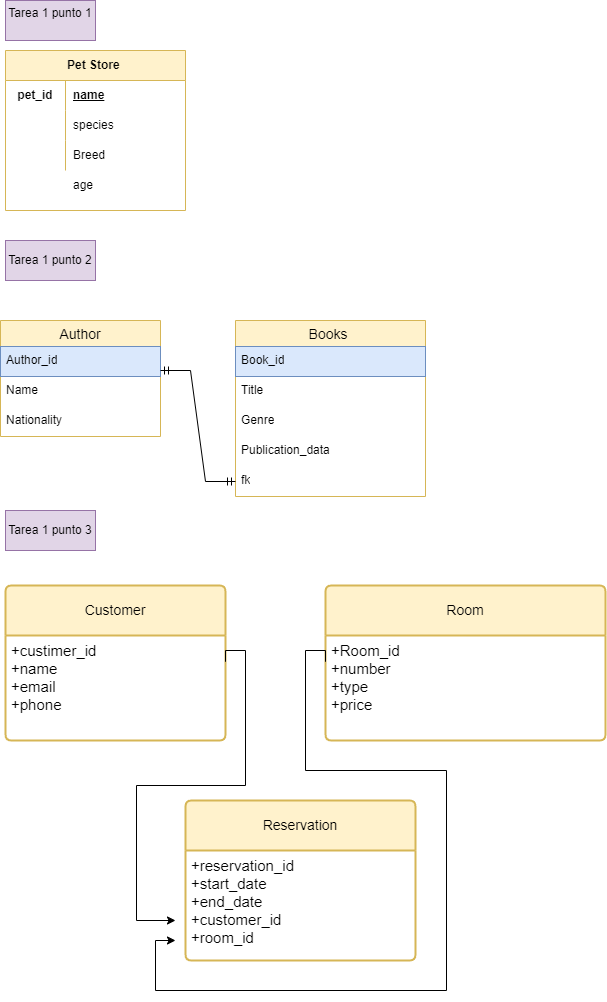

The diagram above was exported from draw.io. Its source (the exported page's mxGraphModel, read from the mxfile embedded in the PNG):
<mxGraphModel dx="1134" dy="730" grid="1" gridSize="10" guides="1" tooltips="1" connect="1" arrows="1" fold="1" page="1" pageScale="1" pageWidth="827" pageHeight="1169" math="0" shadow="0">
  <root>
    <mxCell id="0" />
    <mxCell id="1" parent="0" />
    <mxCell id="3vcIq59DW_kn0ju8U5wJ-2" value="Pet Store&amp;nbsp;" style="shape=table;startSize=30;container=1;collapsible=1;childLayout=tableLayout;fixedRows=1;rowLines=0;fontStyle=1;align=center;resizeLast=1;html=1;whiteSpace=wrap;rotation=0;fillColor=#fff2cc;strokeColor=#d6b656;" parent="1" vertex="1">
      <mxGeometry x="30" y="50" width="180" height="160" as="geometry" />
    </mxCell>
    <mxCell id="3vcIq59DW_kn0ju8U5wJ-3" value="" style="shape=tableRow;horizontal=0;startSize=0;swimlaneHead=0;swimlaneBody=0;fillColor=none;collapsible=0;dropTarget=0;points=[[0,0.5],[1,0.5]];portConstraint=eastwest;top=0;left=0;right=0;bottom=0;html=1;" parent="3vcIq59DW_kn0ju8U5wJ-2" vertex="1">
      <mxGeometry y="30" width="180" height="30" as="geometry" />
    </mxCell>
    <mxCell id="3vcIq59DW_kn0ju8U5wJ-4" value="pet_id" style="shape=partialRectangle;connectable=0;fillColor=none;top=0;left=0;bottom=0;right=0;fontStyle=1;overflow=hidden;html=1;whiteSpace=wrap;" parent="3vcIq59DW_kn0ju8U5wJ-3" vertex="1">
      <mxGeometry width="60" height="30" as="geometry">
        <mxRectangle width="60" height="30" as="alternateBounds" />
      </mxGeometry>
    </mxCell>
    <mxCell id="3vcIq59DW_kn0ju8U5wJ-5" value="name&lt;span style=&quot;white-space: pre;&quot;&gt;&#09;&lt;/span&gt;" style="shape=partialRectangle;connectable=0;fillColor=none;top=0;left=0;bottom=0;right=0;align=left;spacingLeft=6;fontStyle=5;overflow=hidden;html=1;whiteSpace=wrap;" parent="3vcIq59DW_kn0ju8U5wJ-3" vertex="1">
      <mxGeometry x="60" width="120" height="30" as="geometry">
        <mxRectangle width="120" height="30" as="alternateBounds" />
      </mxGeometry>
    </mxCell>
    <mxCell id="3vcIq59DW_kn0ju8U5wJ-9" value="" style="shape=tableRow;horizontal=0;startSize=0;swimlaneHead=0;swimlaneBody=0;fillColor=none;collapsible=0;dropTarget=0;points=[[0,0.5],[1,0.5]];portConstraint=eastwest;top=0;left=0;right=0;bottom=0;html=1;" parent="3vcIq59DW_kn0ju8U5wJ-2" vertex="1">
      <mxGeometry y="60" width="180" height="30" as="geometry" />
    </mxCell>
    <mxCell id="3vcIq59DW_kn0ju8U5wJ-10" value="" style="shape=partialRectangle;connectable=0;fillColor=none;top=0;left=0;bottom=0;right=0;editable=1;overflow=hidden;html=1;whiteSpace=wrap;" parent="3vcIq59DW_kn0ju8U5wJ-9" vertex="1">
      <mxGeometry width="60" height="30" as="geometry">
        <mxRectangle width="60" height="30" as="alternateBounds" />
      </mxGeometry>
    </mxCell>
    <mxCell id="3vcIq59DW_kn0ju8U5wJ-11" value="species" style="shape=partialRectangle;connectable=0;fillColor=none;top=0;left=0;bottom=0;right=0;align=left;spacingLeft=6;overflow=hidden;html=1;whiteSpace=wrap;" parent="3vcIq59DW_kn0ju8U5wJ-9" vertex="1">
      <mxGeometry x="60" width="120" height="30" as="geometry">
        <mxRectangle width="120" height="30" as="alternateBounds" />
      </mxGeometry>
    </mxCell>
    <mxCell id="3vcIq59DW_kn0ju8U5wJ-12" value="" style="shape=tableRow;horizontal=0;startSize=0;swimlaneHead=0;swimlaneBody=0;fillColor=none;collapsible=0;dropTarget=0;points=[[0,0.5],[1,0.5]];portConstraint=eastwest;top=0;left=0;right=0;bottom=0;html=1;" parent="3vcIq59DW_kn0ju8U5wJ-2" vertex="1">
      <mxGeometry y="90" width="180" height="30" as="geometry" />
    </mxCell>
    <mxCell id="3vcIq59DW_kn0ju8U5wJ-13" value="" style="shape=partialRectangle;connectable=0;fillColor=none;top=0;left=0;bottom=0;right=0;editable=1;overflow=hidden;html=1;whiteSpace=wrap;" parent="3vcIq59DW_kn0ju8U5wJ-12" vertex="1">
      <mxGeometry width="60" height="30" as="geometry">
        <mxRectangle width="60" height="30" as="alternateBounds" />
      </mxGeometry>
    </mxCell>
    <mxCell id="3vcIq59DW_kn0ju8U5wJ-14" value="Breed" style="shape=partialRectangle;connectable=0;fillColor=none;top=0;left=0;bottom=0;right=0;align=left;spacingLeft=6;overflow=hidden;html=1;whiteSpace=wrap;" parent="3vcIq59DW_kn0ju8U5wJ-12" vertex="1">
      <mxGeometry x="60" width="120" height="30" as="geometry">
        <mxRectangle width="120" height="30" as="alternateBounds" />
      </mxGeometry>
    </mxCell>
    <mxCell id="3vcIq59DW_kn0ju8U5wJ-16" value="Tarea 1 punto 1&lt;div&gt;&lt;br&gt;&lt;/div&gt;" style="whiteSpace=wrap;html=1;fillColor=#e1d5e7;strokeColor=#9673a6;" parent="1" vertex="1">
      <mxGeometry x="30" width="90" height="40" as="geometry" />
    </mxCell>
    <mxCell id="3vcIq59DW_kn0ju8U5wJ-17" value="Tarea 1 punto 2" style="whiteSpace=wrap;html=1;fillColor=#e1d5e7;strokeColor=#9673a6;" parent="1" vertex="1">
      <mxGeometry x="30" y="240" width="90" height="40" as="geometry" />
    </mxCell>
    <object label="Books " id="3vcIq59DW_kn0ju8U5wJ-18">
      <mxCell style="swimlane;fontStyle=0;childLayout=stackLayout;horizontal=1;startSize=26;horizontalStack=0;resizeParent=1;resizeParentMax=0;resizeLast=0;collapsible=1;marginBottom=0;align=center;fontSize=14;fillColor=#fff2cc;strokeColor=#d6b656;" parent="1" vertex="1">
        <mxGeometry x="260" y="320" width="190" height="176" as="geometry">
          <mxRectangle x="30" y="310" width="80" height="30" as="alternateBounds" />
        </mxGeometry>
      </mxCell>
    </object>
    <mxCell id="3vcIq59DW_kn0ju8U5wJ-19" value="Book_id" style="text;strokeColor=#6c8ebf;fillColor=#dae8fc;spacingLeft=4;spacingRight=4;overflow=hidden;rotatable=0;points=[[0,0.5],[1,0.5]];portConstraint=eastwest;fontSize=12;whiteSpace=wrap;html=1;" parent="3vcIq59DW_kn0ju8U5wJ-18" vertex="1">
      <mxGeometry y="26" width="190" height="30" as="geometry" />
    </mxCell>
    <mxCell id="3vcIq59DW_kn0ju8U5wJ-20" value="Title" style="text;strokeColor=none;fillColor=none;spacingLeft=4;spacingRight=4;overflow=hidden;rotatable=0;points=[[0,0.5],[1,0.5]];portConstraint=eastwest;fontSize=12;whiteSpace=wrap;html=1;" parent="3vcIq59DW_kn0ju8U5wJ-18" vertex="1">
      <mxGeometry y="56" width="190" height="30" as="geometry" />
    </mxCell>
    <mxCell id="3vcIq59DW_kn0ju8U5wJ-27" value="Genre" style="text;strokeColor=none;fillColor=none;spacingLeft=4;spacingRight=4;overflow=hidden;rotatable=0;points=[[0,0.5],[1,0.5]];portConstraint=eastwest;fontSize=12;whiteSpace=wrap;html=1;" parent="3vcIq59DW_kn0ju8U5wJ-18" vertex="1">
      <mxGeometry y="86" width="190" height="30" as="geometry" />
    </mxCell>
    <mxCell id="3vcIq59DW_kn0ju8U5wJ-21" value="Publication_data" style="text;strokeColor=none;fillColor=none;spacingLeft=4;spacingRight=4;overflow=hidden;rotatable=0;points=[[0,0.5],[1,0.5]];portConstraint=eastwest;fontSize=12;whiteSpace=wrap;html=1;" parent="3vcIq59DW_kn0ju8U5wJ-18" vertex="1">
      <mxGeometry y="116" width="190" height="30" as="geometry" />
    </mxCell>
    <mxCell id="h_VB1bvXxHLfmAJ1vl2_-3" value="fk" style="text;strokeColor=none;fillColor=none;spacingLeft=4;spacingRight=4;overflow=hidden;rotatable=0;points=[[0,0.5],[1,0.5]];portConstraint=eastwest;fontSize=12;whiteSpace=wrap;html=1;" vertex="1" parent="3vcIq59DW_kn0ju8U5wJ-18">
      <mxGeometry y="146" width="190" height="30" as="geometry" />
    </mxCell>
    <mxCell id="3vcIq59DW_kn0ju8U5wJ-22" value="Author" style="swimlane;fontStyle=0;childLayout=stackLayout;horizontal=1;startSize=26;horizontalStack=0;resizeParent=1;resizeParentMax=0;resizeLast=0;collapsible=1;marginBottom=0;align=center;fontSize=14;fillColor=#fff2cc;strokeColor=#d6b656;" parent="1" vertex="1">
      <mxGeometry x="25" y="320" width="160" height="116" as="geometry" />
    </mxCell>
    <mxCell id="3vcIq59DW_kn0ju8U5wJ-23" value="Author_id" style="text;strokeColor=#6c8ebf;fillColor=#dae8fc;spacingLeft=4;spacingRight=4;overflow=hidden;rotatable=0;points=[[0,0.5],[1,0.5]];portConstraint=eastwest;fontSize=12;whiteSpace=wrap;html=1;" parent="3vcIq59DW_kn0ju8U5wJ-22" vertex="1">
      <mxGeometry y="26" width="160" height="30" as="geometry" />
    </mxCell>
    <mxCell id="3vcIq59DW_kn0ju8U5wJ-24" value="Name" style="text;strokeColor=none;fillColor=none;spacingLeft=4;spacingRight=4;overflow=hidden;rotatable=0;points=[[0,0.5],[1,0.5]];portConstraint=eastwest;fontSize=12;whiteSpace=wrap;html=1;" parent="3vcIq59DW_kn0ju8U5wJ-22" vertex="1">
      <mxGeometry y="56" width="160" height="30" as="geometry" />
    </mxCell>
    <mxCell id="3vcIq59DW_kn0ju8U5wJ-28" value="Nationality" style="text;strokeColor=none;fillColor=none;spacingLeft=4;spacingRight=4;overflow=hidden;rotatable=0;points=[[0,0.5],[1,0.5]];portConstraint=eastwest;fontSize=12;whiteSpace=wrap;html=1;" parent="3vcIq59DW_kn0ju8U5wJ-22" vertex="1">
      <mxGeometry y="86" width="160" height="30" as="geometry" />
    </mxCell>
    <mxCell id="3vcIq59DW_kn0ju8U5wJ-29" value="" style="edgeStyle=entityRelationEdgeStyle;fontSize=12;html=1;endArrow=ERmandOne;startArrow=ERmandOne;rounded=0;entryX=0;entryY=0.5;entryDx=0;entryDy=0;" parent="1" edge="1" target="h_VB1bvXxHLfmAJ1vl2_-3">
      <mxGeometry width="100" height="100" relative="1" as="geometry">
        <mxPoint x="185" y="370" as="sourcePoint" />
        <mxPoint x="240" y="400" as="targetPoint" />
        <Array as="points">
          <mxPoint x="205" y="390" />
          <mxPoint x="215" y="325.5" />
          <mxPoint x="85" y="505.5" />
          <mxPoint x="210" y="337.5" />
          <mxPoint x="225" y="357.5" />
          <mxPoint x="215" y="367.5" />
          <mxPoint x="225" y="367.5" />
          <mxPoint x="220" y="307.5" />
          <mxPoint x="225" y="564.5" />
          <mxPoint x="226" y="567.5" />
          <mxPoint x="226" y="357.5" />
          <mxPoint x="226" y="564.5" />
          <mxPoint x="226" y="460.5" />
        </Array>
      </mxGeometry>
    </mxCell>
    <mxCell id="QMfgu2br9lJPpaSTdqDg-1" value="Tarea 1 punto 3" style="whiteSpace=wrap;html=1;fillColor=#e1d5e7;strokeColor=#9673a6;" parent="1" vertex="1">
      <mxGeometry x="30" y="510" width="90" height="40" as="geometry" />
    </mxCell>
    <mxCell id="QMfgu2br9lJPpaSTdqDg-4" value="Customer" style="swimlane;childLayout=stackLayout;horizontal=1;startSize=50;horizontalStack=0;rounded=1;fontSize=14;fontStyle=0;strokeWidth=2;resizeParent=0;resizeLast=1;shadow=0;dashed=0;align=center;arcSize=4;whiteSpace=wrap;html=1;fillColor=#fff2cc;strokeColor=#d6b656;" parent="1" vertex="1">
      <mxGeometry x="30" y="585" width="220" height="155" as="geometry">
        <mxRectangle x="30" y="585" width="100" height="50" as="alternateBounds" />
      </mxGeometry>
    </mxCell>
    <mxCell id="QMfgu2br9lJPpaSTdqDg-5" value="&lt;font style=&quot;font-size: 15px;&quot;&gt;+custimer_id&lt;br&gt;+name&lt;br&gt;+email&lt;/font&gt;&lt;div style=&quot;font-size: 15px;&quot;&gt;&lt;font style=&quot;font-size: 15px;&quot;&gt;+phone&lt;/font&gt;&lt;/div&gt;" style="align=left;strokeColor=none;fillColor=none;spacingLeft=4;fontSize=12;verticalAlign=top;resizable=0;rotatable=0;part=1;html=1;" parent="QMfgu2br9lJPpaSTdqDg-4" vertex="1">
      <mxGeometry y="50" width="220" height="105" as="geometry" />
    </mxCell>
    <mxCell id="QMfgu2br9lJPpaSTdqDg-9" value="Room" style="swimlane;childLayout=stackLayout;horizontal=1;startSize=50;horizontalStack=0;rounded=1;fontSize=14;fontStyle=0;strokeWidth=2;resizeParent=0;resizeLast=1;shadow=0;dashed=0;align=center;arcSize=4;whiteSpace=wrap;html=1;fillColor=#fff2cc;strokeColor=#d6b656;" parent="1" vertex="1">
      <mxGeometry x="350" y="585" width="280" height="155" as="geometry">
        <mxRectangle x="350" y="585" width="80" height="50" as="alternateBounds" />
      </mxGeometry>
    </mxCell>
    <mxCell id="QMfgu2br9lJPpaSTdqDg-10" value="&lt;font style=&quot;font-size: 15px;&quot;&gt;+Room_id&lt;br&gt;+number&lt;br&gt;+type&lt;/font&gt;&lt;div style=&quot;font-size: 15px;&quot;&gt;&lt;font style=&quot;font-size: 15px;&quot;&gt;+price&lt;/font&gt;&lt;/div&gt;" style="align=left;strokeColor=none;fillColor=none;spacingLeft=4;fontSize=12;verticalAlign=top;resizable=0;rotatable=0;part=1;html=1;" parent="QMfgu2br9lJPpaSTdqDg-9" vertex="1">
      <mxGeometry y="50" width="280" height="105" as="geometry" />
    </mxCell>
    <mxCell id="QMfgu2br9lJPpaSTdqDg-11" value="Reservation" style="swimlane;childLayout=stackLayout;horizontal=1;startSize=50;horizontalStack=0;rounded=1;fontSize=14;fontStyle=0;strokeWidth=2;resizeParent=0;resizeLast=1;shadow=0;dashed=0;align=center;arcSize=4;whiteSpace=wrap;html=1;fillColor=#fff2cc;strokeColor=#d6b656;" parent="1" vertex="1">
      <mxGeometry x="210" y="800" width="230" height="160" as="geometry" />
    </mxCell>
    <mxCell id="QMfgu2br9lJPpaSTdqDg-12" value="&lt;font style=&quot;font-size: 15px;&quot;&gt;+reservation_id&lt;br&gt;+start_date&lt;br&gt;+end_date&lt;/font&gt;&lt;div style=&quot;font-size: 15px;&quot;&gt;&lt;font style=&quot;font-size: 15px;&quot;&gt;+customer_id&lt;/font&gt;&lt;/div&gt;&lt;div style=&quot;font-size: 15px;&quot;&gt;&lt;font style=&quot;font-size: 15px;&quot;&gt;&lt;span style=&quot;text-wrap: wrap; background-color: rgb(255, 255, 255);&quot;&gt;+room_id&lt;/span&gt;&lt;br&gt;&lt;/font&gt;&lt;/div&gt;&lt;div style=&quot;font-size: 15px;&quot;&gt;&lt;span style=&quot;background-color: initial;&quot;&gt;&lt;font style=&quot;font-size: 15px;&quot;&gt;&lt;br&gt;&lt;/font&gt;&lt;/span&gt;&lt;/div&gt;&lt;div style=&quot;font-size: 15px;&quot;&gt;&lt;font style=&quot;font-size: 15px;&quot;&gt;&lt;br&gt;&lt;/font&gt;&lt;/div&gt;&lt;div style=&quot;font-size: 15px;&quot;&gt;&lt;br&gt;&lt;/div&gt;" style="align=left;strokeColor=none;fillColor=none;spacingLeft=4;fontSize=12;verticalAlign=top;resizable=0;rotatable=0;part=1;html=1;" parent="QMfgu2br9lJPpaSTdqDg-11" vertex="1">
      <mxGeometry y="50" width="230" height="110" as="geometry" />
    </mxCell>
    <mxCell id="QMfgu2br9lJPpaSTdqDg-22" style="edgeStyle=orthogonalEdgeStyle;rounded=0;orthogonalLoop=1;jettySize=auto;html=1;exitX=1;exitY=0.25;exitDx=0;exitDy=0;" parent="1" source="QMfgu2br9lJPpaSTdqDg-5" edge="1">
      <mxGeometry relative="1" as="geometry">
        <mxPoint x="200" y="920" as="targetPoint" />
        <Array as="points">
          <mxPoint x="250" y="650" />
          <mxPoint x="270" y="650" />
          <mxPoint x="270" y="785" />
          <mxPoint x="161" y="785" />
          <mxPoint x="161" y="920" />
        </Array>
      </mxGeometry>
    </mxCell>
    <mxCell id="QMfgu2br9lJPpaSTdqDg-23" style="edgeStyle=orthogonalEdgeStyle;rounded=0;orthogonalLoop=1;jettySize=auto;html=1;exitX=0;exitY=0.25;exitDx=0;exitDy=0;" parent="1" source="QMfgu2br9lJPpaSTdqDg-10" edge="1">
      <mxGeometry relative="1" as="geometry">
        <mxPoint x="200" y="940" as="targetPoint" />
        <Array as="points">
          <mxPoint x="350" y="650" />
          <mxPoint x="330" y="650" />
          <mxPoint x="330" y="770" />
          <mxPoint x="471" y="770" />
          <mxPoint x="471" y="990" />
          <mxPoint x="180" y="990" />
          <mxPoint x="180" y="940" />
        </Array>
      </mxGeometry>
    </mxCell>
    <mxCell id="QMfgu2br9lJPpaSTdqDg-25" value="age" style="shape=partialRectangle;connectable=0;fillColor=none;top=0;left=0;bottom=0;right=0;align=left;spacingLeft=6;overflow=hidden;html=1;whiteSpace=wrap;" parent="1" vertex="1">
      <mxGeometry x="90" y="170" width="120" height="30" as="geometry">
        <mxRectangle width="120" height="30" as="alternateBounds" />
      </mxGeometry>
    </mxCell>
  </root>
</mxGraphModel>